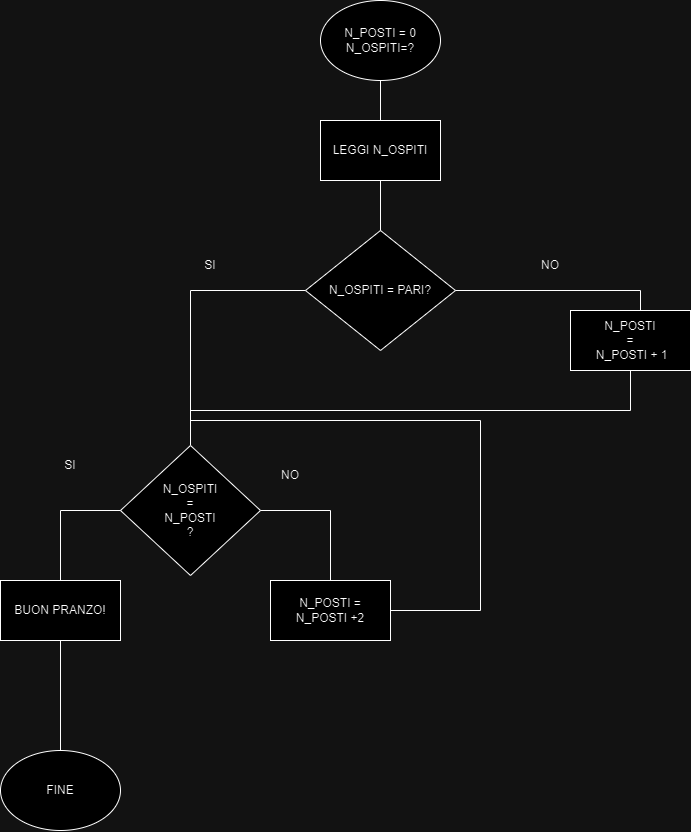

The diagram above was exported from draw.io. Its source (the exported page's mxGraphModel, read from the mxfile embedded in the PNG):
<mxGraphModel dx="1323" dy="773" grid="1" gridSize="10" guides="1" tooltips="1" connect="1" arrows="1" fold="1" page="1" pageScale="1" pageWidth="827" pageHeight="1169" math="0" shadow="0">
  <root>
    <mxCell id="0" />
    <mxCell id="1" parent="0" />
    <mxCell id="ziOgMn8ZiwWxBZzMWUc4-1" value="N_POSTI = 0&lt;br style=&quot;border-color: var(--border-color);&quot;&gt;N_OSPITI=?" style="ellipse;whiteSpace=wrap;html=1;" vertex="1" parent="1">
      <mxGeometry x="330" y="10" width="120" height="80" as="geometry" />
    </mxCell>
    <mxCell id="ziOgMn8ZiwWxBZzMWUc4-3" value="LEGGI N_OSPITI" style="rounded=0;whiteSpace=wrap;html=1;" vertex="1" parent="1">
      <mxGeometry x="330" y="130" width="120" height="60" as="geometry" />
    </mxCell>
    <mxCell id="ziOgMn8ZiwWxBZzMWUc4-4" value="" style="endArrow=none;html=1;rounded=0;entryX=0.5;entryY=1;entryDx=0;entryDy=0;" edge="1" parent="1" target="ziOgMn8ZiwWxBZzMWUc4-1">
      <mxGeometry width="50" height="50" relative="1" as="geometry">
        <mxPoint x="390" y="130" as="sourcePoint" />
        <mxPoint x="430" y="220" as="targetPoint" />
      </mxGeometry>
    </mxCell>
    <mxCell id="ziOgMn8ZiwWxBZzMWUc4-5" value="N_OSPITI = PARI?" style="rhombus;whiteSpace=wrap;html=1;" vertex="1" parent="1">
      <mxGeometry x="315" y="240" width="150" height="120" as="geometry" />
    </mxCell>
    <mxCell id="ziOgMn8ZiwWxBZzMWUc4-6" value="" style="endArrow=none;html=1;rounded=0;entryX=0.5;entryY=1;entryDx=0;entryDy=0;" edge="1" parent="1" target="ziOgMn8ZiwWxBZzMWUc4-3">
      <mxGeometry width="50" height="50" relative="1" as="geometry">
        <mxPoint x="390" y="240" as="sourcePoint" />
        <mxPoint x="430" y="320" as="targetPoint" />
      </mxGeometry>
    </mxCell>
    <mxCell id="ziOgMn8ZiwWxBZzMWUc4-7" value="" style="endArrow=none;html=1;rounded=0;entryX=0;entryY=0.5;entryDx=0;entryDy=0;exitX=0.5;exitY=0;exitDx=0;exitDy=0;" edge="1" parent="1" source="ziOgMn8ZiwWxBZzMWUc4-11" target="ziOgMn8ZiwWxBZzMWUc4-5">
      <mxGeometry width="50" height="50" relative="1" as="geometry">
        <mxPoint x="200" y="450" as="sourcePoint" />
        <mxPoint x="430" y="320" as="targetPoint" />
        <Array as="points">
          <mxPoint x="200" y="300" />
        </Array>
      </mxGeometry>
    </mxCell>
    <mxCell id="ziOgMn8ZiwWxBZzMWUc4-9" value="SI" style="text;html=1;strokeColor=none;fillColor=none;align=center;verticalAlign=middle;whiteSpace=wrap;rounded=0;" vertex="1" parent="1">
      <mxGeometry x="190" y="260" width="60" height="30" as="geometry" />
    </mxCell>
    <mxCell id="ziOgMn8ZiwWxBZzMWUc4-11" value="N_OSPITI&lt;br&gt;=&lt;br&gt;N_POSTI&lt;br&gt;?" style="rhombus;whiteSpace=wrap;html=1;" vertex="1" parent="1">
      <mxGeometry x="130" y="455" width="140" height="130" as="geometry" />
    </mxCell>
    <mxCell id="ziOgMn8ZiwWxBZzMWUc4-12" value="" style="endArrow=none;html=1;rounded=0;entryX=1;entryY=0.5;entryDx=0;entryDy=0;" edge="1" parent="1" target="ziOgMn8ZiwWxBZzMWUc4-11">
      <mxGeometry width="50" height="50" relative="1" as="geometry">
        <mxPoint x="340" y="590" as="sourcePoint" />
        <mxPoint x="430" y="420" as="targetPoint" />
        <Array as="points">
          <mxPoint x="340" y="520" />
        </Array>
      </mxGeometry>
    </mxCell>
    <mxCell id="ziOgMn8ZiwWxBZzMWUc4-13" value="NO" style="text;html=1;strokeColor=none;fillColor=none;align=center;verticalAlign=middle;whiteSpace=wrap;rounded=0;" vertex="1" parent="1">
      <mxGeometry x="270" y="470" width="60" height="30" as="geometry" />
    </mxCell>
    <mxCell id="ziOgMn8ZiwWxBZzMWUc4-14" value="N_POSTI = &lt;br&gt;N_POSTI +2" style="rounded=0;whiteSpace=wrap;html=1;" vertex="1" parent="1">
      <mxGeometry x="280" y="590" width="120" height="60" as="geometry" />
    </mxCell>
    <mxCell id="ziOgMn8ZiwWxBZzMWUc4-15" value="" style="endArrow=none;html=1;rounded=0;exitX=1;exitY=0.5;exitDx=0;exitDy=0;" edge="1" parent="1" source="ziOgMn8ZiwWxBZzMWUc4-14">
      <mxGeometry width="50" height="50" relative="1" as="geometry">
        <mxPoint x="380" y="570" as="sourcePoint" />
        <mxPoint x="200" y="430" as="targetPoint" />
        <Array as="points">
          <mxPoint x="490" y="620" />
          <mxPoint x="490" y="430" />
        </Array>
      </mxGeometry>
    </mxCell>
    <mxCell id="ziOgMn8ZiwWxBZzMWUc4-16" value="" style="endArrow=none;html=1;rounded=0;entryX=0;entryY=0.5;entryDx=0;entryDy=0;exitX=0.5;exitY=0;exitDx=0;exitDy=0;" edge="1" parent="1" source="ziOgMn8ZiwWxBZzMWUc4-17" target="ziOgMn8ZiwWxBZzMWUc4-11">
      <mxGeometry width="50" height="50" relative="1" as="geometry">
        <mxPoint x="70" y="570" as="sourcePoint" />
        <mxPoint x="320" y="520" as="targetPoint" />
        <Array as="points">
          <mxPoint x="70" y="520" />
        </Array>
      </mxGeometry>
    </mxCell>
    <mxCell id="ziOgMn8ZiwWxBZzMWUc4-17" value="BUON PRANZO!" style="rounded=0;whiteSpace=wrap;html=1;" vertex="1" parent="1">
      <mxGeometry x="10" y="590" width="120" height="60" as="geometry" />
    </mxCell>
    <mxCell id="ziOgMn8ZiwWxBZzMWUc4-18" value="SI" style="text;html=1;strokeColor=none;fillColor=none;align=center;verticalAlign=middle;whiteSpace=wrap;rounded=0;" vertex="1" parent="1">
      <mxGeometry x="50" y="460" width="60" height="30" as="geometry" />
    </mxCell>
    <mxCell id="ziOgMn8ZiwWxBZzMWUc4-19" value="N_POSTI &lt;br&gt;=&lt;br&gt;&amp;nbsp;N_POSTI + 1" style="rounded=0;whiteSpace=wrap;html=1;" vertex="1" parent="1">
      <mxGeometry x="580" y="320" width="120" height="60" as="geometry" />
    </mxCell>
    <mxCell id="ziOgMn8ZiwWxBZzMWUc4-20" value="" style="endArrow=none;html=1;rounded=0;entryX=1;entryY=0.5;entryDx=0;entryDy=0;" edge="1" parent="1" target="ziOgMn8ZiwWxBZzMWUc4-5">
      <mxGeometry width="50" height="50" relative="1" as="geometry">
        <mxPoint x="650" y="320" as="sourcePoint" />
        <mxPoint x="580" y="420" as="targetPoint" />
        <Array as="points">
          <mxPoint x="650" y="300" />
        </Array>
      </mxGeometry>
    </mxCell>
    <mxCell id="ziOgMn8ZiwWxBZzMWUc4-21" value="NO" style="text;html=1;strokeColor=none;fillColor=none;align=center;verticalAlign=middle;whiteSpace=wrap;rounded=0;" vertex="1" parent="1">
      <mxGeometry x="530" y="260" width="60" height="30" as="geometry" />
    </mxCell>
    <mxCell id="ziOgMn8ZiwWxBZzMWUc4-22" value="" style="endArrow=none;html=1;rounded=0;entryX=0.5;entryY=1;entryDx=0;entryDy=0;" edge="1" parent="1" target="ziOgMn8ZiwWxBZzMWUc4-19">
      <mxGeometry width="50" height="50" relative="1" as="geometry">
        <mxPoint x="200" y="420" as="sourcePoint" />
        <mxPoint x="580" y="420" as="targetPoint" />
        <Array as="points">
          <mxPoint x="640" y="420" />
        </Array>
      </mxGeometry>
    </mxCell>
    <mxCell id="ziOgMn8ZiwWxBZzMWUc4-23" value="FINE" style="ellipse;whiteSpace=wrap;html=1;" vertex="1" parent="1">
      <mxGeometry x="10" y="760" width="120" height="80" as="geometry" />
    </mxCell>
    <mxCell id="ziOgMn8ZiwWxBZzMWUc4-24" value="" style="endArrow=none;html=1;rounded=0;entryX=0.5;entryY=1;entryDx=0;entryDy=0;exitX=0.5;exitY=0;exitDx=0;exitDy=0;" edge="1" parent="1" source="ziOgMn8ZiwWxBZzMWUc4-23" target="ziOgMn8ZiwWxBZzMWUc4-17">
      <mxGeometry width="50" height="50" relative="1" as="geometry">
        <mxPoint x="370" y="770" as="sourcePoint" />
        <mxPoint x="420" y="720" as="targetPoint" />
      </mxGeometry>
    </mxCell>
  </root>
</mxGraphModel>